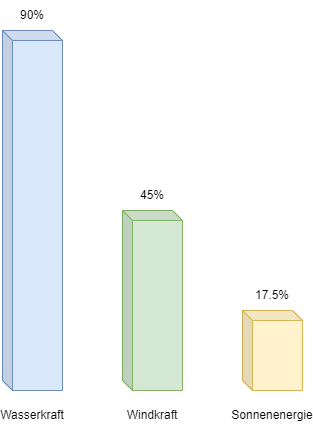

The diagram above was exported from draw.io. Its source (the exported page's mxGraphModel, read from the mxfile embedded in the PNG):
<mxGraphModel dx="1293" dy="813" grid="1" gridSize="10" guides="1" tooltips="1" connect="1" arrows="1" fold="1" page="1" pageScale="1" pageWidth="850" pageHeight="1100" math="0" shadow="0">
  <root>
    <mxCell id="0" />
    <mxCell id="1" parent="0" />
    <mxCell id="3" value="" style="shape=cube;whiteSpace=wrap;html=1;boundedLbl=1;backgroundOutline=1;darkOpacity=0.05;darkOpacity2=0.1;size=10;fillColor=#dae8fc;strokeColor=#6c8ebf;" vertex="1" parent="1">
      <mxGeometry x="40" y="40" width="60" height="360" as="geometry" />
    </mxCell>
    <mxCell id="4" value="" style="shape=cube;whiteSpace=wrap;html=1;boundedLbl=1;backgroundOutline=1;darkOpacity=0.05;darkOpacity2=0.1;size=10;fillColor=#d5e8d4;strokeColor=#82b366;" vertex="1" parent="1">
      <mxGeometry x="160" y="220" width="60" height="180" as="geometry" />
    </mxCell>
    <mxCell id="5" value="" style="shape=cube;whiteSpace=wrap;html=1;boundedLbl=1;backgroundOutline=1;darkOpacity=0.05;darkOpacity2=0.1;size=10;fillColor=#fff2cc;strokeColor=#d6b656;" vertex="1" parent="1">
      <mxGeometry x="280" y="320" width="60" height="80" as="geometry" />
    </mxCell>
    <mxCell id="6" value="90%" style="text;html=1;strokeColor=none;fillColor=none;align=center;verticalAlign=middle;whiteSpace=wrap;rounded=0;" vertex="1" parent="1">
      <mxGeometry x="40" y="10" width="60" height="30" as="geometry" />
    </mxCell>
    <mxCell id="7" value="45%" style="text;html=1;strokeColor=none;fillColor=none;align=center;verticalAlign=middle;whiteSpace=wrap;rounded=0;" vertex="1" parent="1">
      <mxGeometry x="160" y="190" width="60" height="30" as="geometry" />
    </mxCell>
    <mxCell id="8" value="17.5%" style="text;html=1;strokeColor=none;fillColor=none;align=center;verticalAlign=middle;whiteSpace=wrap;rounded=0;" vertex="1" parent="1">
      <mxGeometry x="280" y="290" width="60" height="30" as="geometry" />
    </mxCell>
    <mxCell id="9" value="Wasserkraft" style="text;html=1;strokeColor=none;fillColor=none;align=center;verticalAlign=middle;whiteSpace=wrap;rounded=0;" vertex="1" parent="1">
      <mxGeometry x="40" y="410" width="60" height="30" as="geometry" />
    </mxCell>
    <mxCell id="10" value="Windkraft" style="text;html=1;strokeColor=none;fillColor=none;align=center;verticalAlign=middle;whiteSpace=wrap;rounded=0;" vertex="1" parent="1">
      <mxGeometry x="160" y="410" width="60" height="30" as="geometry" />
    </mxCell>
    <mxCell id="11" value="Sonnenenergie" style="text;html=1;strokeColor=none;fillColor=none;align=center;verticalAlign=middle;whiteSpace=wrap;rounded=0;" vertex="1" parent="1">
      <mxGeometry x="280" y="410" width="60" height="30" as="geometry" />
    </mxCell>
  </root>
</mxGraphModel>